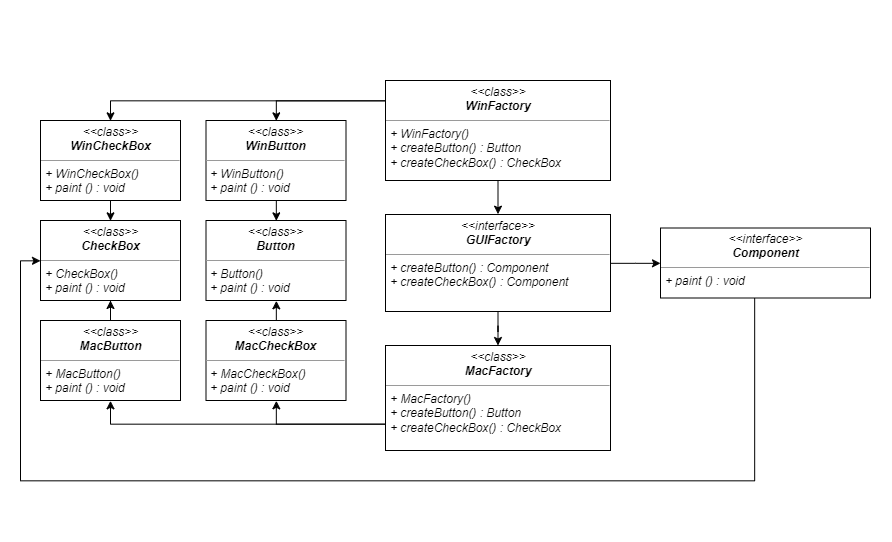

The diagram above was exported from draw.io. Its source (the exported page's mxGraphModel, read from the mxfile embedded in the PNG):
<mxGraphModel dx="2200" dy="588" grid="1" gridSize="10" guides="1" tooltips="1" connect="1" arrows="1" fold="1" page="1" pageScale="1" pageWidth="827" pageHeight="1169" math="0" shadow="0">
  <root>
    <mxCell id="0" />
    <mxCell id="1" parent="0" />
    <mxCell id="JkCSAN09CAia19A3aLwF-1" value="" style="swimlane;rounded=0;strokeColor=#FFFFFF;strokeWidth=1;fillColor=none;labelBackgroundColor=#ffffff;labelBorderColor=none;labelPosition=center;verticalLabelPosition=middle;align=center;verticalAlign=top;fontFamily=Helvetica;gradientColor=none;swimlaneFillColor=none;swimlaneLine=0;spacingTop=5;spacing=5;spacingLeft=5;spacingBottom=5;flipH=1;flipV=1;shadow=0;fontStyle=2" parent="1" vertex="1">
      <mxGeometry x="-810" y="480" width="890" height="540" as="geometry">
        <mxRectangle x="253.5" y="20" width="80" height="23" as="alternateBounds" />
      </mxGeometry>
    </mxCell>
    <mxCell id="9hlgxp3K4SlakIBTbqup-17" style="edgeStyle=orthogonalEdgeStyle;rounded=0;orthogonalLoop=1;jettySize=auto;html=1;entryX=0;entryY=0.5;entryDx=0;entryDy=0;" edge="1" parent="JkCSAN09CAia19A3aLwF-1" source="JkCSAN09CAia19A3aLwF-3" target="cigzyLiKf8ru1PfqztCW-4">
      <mxGeometry relative="1" as="geometry">
        <Array as="points">
          <mxPoint x="754" y="480" />
          <mxPoint x="20" y="480" />
          <mxPoint x="20" y="260" />
        </Array>
      </mxGeometry>
    </mxCell>
    <mxCell id="JkCSAN09CAia19A3aLwF-3" value="&lt;p style=&quot;margin: 0px ; margin-top: 4px ; text-align: center&quot;&gt;&lt;span&gt;&amp;lt;&amp;lt;interface&amp;gt;&amp;gt;&lt;br&gt;&lt;b&gt;Component&lt;/b&gt;&lt;/span&gt;&lt;/p&gt;&lt;hr size=&quot;1&quot;&gt;&lt;p style=&quot;margin: 0px ; margin-left: 4px&quot;&gt;&lt;span&gt;+&amp;nbsp;&lt;/span&gt;&lt;span style=&quot;text-align: center&quot;&gt;paint&amp;nbsp;&lt;/span&gt;&lt;span&gt;() : void&lt;/span&gt;&lt;/p&gt;&lt;p style=&quot;margin: 0px ; margin-left: 4px&quot;&gt;&lt;br&gt;&lt;/p&gt;&lt;p style=&quot;margin: 0px ; margin-left: 4px&quot;&gt;&lt;br&gt;&lt;/p&gt;" style="verticalAlign=top;align=left;overflow=fill;fontSize=12;fontFamily=Helvetica;html=1;labelBackgroundColor=none;gradientColor=none;shadow=0;comic=0;glass=0;rounded=0;noLabel=0;resizable=1;resizeWidth=1;resizeHeight=1;treeFolding=1;treeMoving=0;portConstraintRotation=0;fixDash=0;container=0;collapsible=0;autosize=1;imageWidth=24;imageHeight=18;fontStyle=2" parent="JkCSAN09CAia19A3aLwF-1" vertex="1">
      <mxGeometry x="660" y="227.5" width="210" height="70" as="geometry" />
    </mxCell>
    <mxCell id="cigzyLiKf8ru1PfqztCW-3" value="&lt;p style=&quot;margin: 0px ; margin-top: 4px ; text-align: center&quot;&gt;&lt;span&gt;&amp;lt;&amp;lt;class&amp;gt;&amp;gt;&lt;br&gt;&lt;b&gt;Button&lt;/b&gt;&lt;/span&gt;&lt;/p&gt;&lt;hr size=&quot;1&quot;&gt;&lt;p style=&quot;margin: 0px ; margin-left: 4px&quot;&gt;+&amp;nbsp;&lt;span style=&quot;text-align: center&quot;&gt;Button&lt;/span&gt;()&amp;nbsp;&lt;span&gt;&lt;br&gt;+&amp;nbsp;&lt;/span&gt;&lt;span style=&quot;text-align: center&quot;&gt;paint&amp;nbsp;&lt;/span&gt;&lt;span&gt;() : void&lt;/span&gt;&lt;/p&gt;&lt;p style=&quot;margin: 0px ; margin-left: 4px&quot;&gt;&lt;br&gt;&lt;/p&gt;&lt;p style=&quot;margin: 0px ; margin-left: 4px&quot;&gt;&lt;br&gt;&lt;/p&gt;" style="verticalAlign=top;align=left;overflow=fill;fontSize=12;fontFamily=Helvetica;html=1;labelBackgroundColor=none;gradientColor=none;shadow=0;comic=0;glass=0;rounded=0;noLabel=0;resizable=1;resizeWidth=1;resizeHeight=1;treeFolding=1;treeMoving=0;portConstraintRotation=0;fixDash=0;container=0;collapsible=0;autosize=1;imageWidth=24;imageHeight=18;fontStyle=2" parent="JkCSAN09CAia19A3aLwF-1" vertex="1">
      <mxGeometry x="205.5" y="220" width="140" height="80" as="geometry" />
    </mxCell>
    <mxCell id="cigzyLiKf8ru1PfqztCW-4" value="&lt;p style=&quot;margin: 0px ; margin-top: 4px ; text-align: center&quot;&gt;&lt;span&gt;&amp;lt;&amp;lt;class&amp;gt;&amp;gt;&lt;br&gt;&lt;b&gt;CheckBox&lt;/b&gt;&lt;/span&gt;&lt;/p&gt;&lt;hr size=&quot;1&quot;&gt;&lt;p style=&quot;margin: 0px ; margin-left: 4px&quot;&gt;+&amp;nbsp;&lt;span style=&quot;text-align: center&quot;&gt;CheckBox&lt;/span&gt;()&amp;nbsp;&lt;span&gt;&lt;br&gt;+&amp;nbsp;&lt;/span&gt;&lt;span style=&quot;text-align: center&quot;&gt;paint&amp;nbsp;&lt;/span&gt;&lt;span&gt;() : void&lt;/span&gt;&lt;/p&gt;&lt;p style=&quot;margin: 0px ; margin-left: 4px&quot;&gt;&lt;br&gt;&lt;/p&gt;&lt;p style=&quot;margin: 0px ; margin-left: 4px&quot;&gt;&lt;br&gt;&lt;/p&gt;" style="verticalAlign=top;align=left;overflow=fill;fontSize=12;fontFamily=Helvetica;html=1;labelBackgroundColor=none;gradientColor=none;shadow=0;comic=0;glass=0;rounded=0;noLabel=0;resizable=1;resizeWidth=1;resizeHeight=1;treeFolding=1;treeMoving=0;portConstraintRotation=0;fixDash=0;container=0;collapsible=0;autosize=1;imageWidth=24;imageHeight=18;fontStyle=2" parent="JkCSAN09CAia19A3aLwF-1" vertex="1">
      <mxGeometry x="40" y="220" width="140" height="80" as="geometry" />
    </mxCell>
    <mxCell id="9hlgxp3K4SlakIBTbqup-16" style="edgeStyle=orthogonalEdgeStyle;rounded=0;orthogonalLoop=1;jettySize=auto;html=1;exitX=0.5;exitY=1;exitDx=0;exitDy=0;entryX=0.5;entryY=0;entryDx=0;entryDy=0;" edge="1" parent="JkCSAN09CAia19A3aLwF-1" source="cigzyLiKf8ru1PfqztCW-5" target="cigzyLiKf8ru1PfqztCW-3">
      <mxGeometry relative="1" as="geometry" />
    </mxCell>
    <mxCell id="cigzyLiKf8ru1PfqztCW-5" value="&lt;p style=&quot;margin: 0px ; margin-top: 4px ; text-align: center&quot;&gt;&lt;span&gt;&amp;lt;&amp;lt;class&amp;gt;&amp;gt;&lt;br&gt;&lt;b&gt;WinButton&lt;/b&gt;&lt;/span&gt;&lt;/p&gt;&lt;hr size=&quot;1&quot;&gt;&lt;p style=&quot;margin: 0px ; margin-left: 4px&quot;&gt;+&amp;nbsp;&lt;span style=&quot;text-align: center&quot;&gt;WinButton&lt;/span&gt;()&amp;nbsp;&lt;span&gt;&lt;br&gt;+&amp;nbsp;&lt;/span&gt;&lt;span style=&quot;text-align: center&quot;&gt;paint&amp;nbsp;&lt;/span&gt;&lt;span&gt;() : void&lt;/span&gt;&lt;/p&gt;&lt;p style=&quot;margin: 0px ; margin-left: 4px&quot;&gt;&lt;br&gt;&lt;/p&gt;&lt;p style=&quot;margin: 0px ; margin-left: 4px&quot;&gt;&lt;br&gt;&lt;/p&gt;" style="verticalAlign=top;align=left;overflow=fill;fontSize=12;fontFamily=Helvetica;html=1;labelBackgroundColor=none;gradientColor=none;shadow=0;comic=0;glass=0;rounded=0;noLabel=0;resizable=1;resizeWidth=1;resizeHeight=1;treeFolding=1;treeMoving=0;portConstraintRotation=0;fixDash=0;container=0;collapsible=0;autosize=1;imageWidth=24;imageHeight=18;fontStyle=2" parent="JkCSAN09CAia19A3aLwF-1" vertex="1">
      <mxGeometry x="205.5" y="120" width="140" height="80" as="geometry" />
    </mxCell>
    <mxCell id="9hlgxp3K4SlakIBTbqup-15" style="edgeStyle=orthogonalEdgeStyle;rounded=0;orthogonalLoop=1;jettySize=auto;html=1;exitX=0.5;exitY=1;exitDx=0;exitDy=0;entryX=0.5;entryY=0;entryDx=0;entryDy=0;" edge="1" parent="JkCSAN09CAia19A3aLwF-1" source="cigzyLiKf8ru1PfqztCW-6" target="cigzyLiKf8ru1PfqztCW-4">
      <mxGeometry relative="1" as="geometry" />
    </mxCell>
    <mxCell id="cigzyLiKf8ru1PfqztCW-6" value="&lt;p style=&quot;margin: 0px ; margin-top: 4px ; text-align: center&quot;&gt;&lt;span&gt;&amp;lt;&amp;lt;class&amp;gt;&amp;gt;&lt;br&gt;&lt;b&gt;WinCheckBox&lt;/b&gt;&lt;/span&gt;&lt;/p&gt;&lt;hr size=&quot;1&quot;&gt;&lt;p style=&quot;margin: 0px ; margin-left: 4px&quot;&gt;+&amp;nbsp;&lt;span style=&quot;text-align: center&quot;&gt;WinCheckBox&lt;/span&gt;()&amp;nbsp;&lt;span&gt;&lt;br&gt;+&amp;nbsp;&lt;/span&gt;&lt;span style=&quot;text-align: center&quot;&gt;paint&amp;nbsp;&lt;/span&gt;&lt;span&gt;() : void&lt;/span&gt;&lt;/p&gt;&lt;p style=&quot;margin: 0px ; margin-left: 4px&quot;&gt;&lt;br&gt;&lt;/p&gt;&lt;p style=&quot;margin: 0px ; margin-left: 4px&quot;&gt;&lt;br&gt;&lt;/p&gt;" style="verticalAlign=top;align=left;overflow=fill;fontSize=12;fontFamily=Helvetica;html=1;labelBackgroundColor=none;gradientColor=none;shadow=0;comic=0;glass=0;rounded=0;noLabel=0;resizable=1;resizeWidth=1;resizeHeight=1;treeFolding=1;treeMoving=0;portConstraintRotation=0;fixDash=0;container=0;collapsible=0;autosize=1;imageWidth=24;imageHeight=18;fontStyle=2" parent="JkCSAN09CAia19A3aLwF-1" vertex="1">
      <mxGeometry x="40" y="120" width="140" height="80" as="geometry" />
    </mxCell>
    <mxCell id="9hlgxp3K4SlakIBTbqup-13" style="edgeStyle=orthogonalEdgeStyle;rounded=0;orthogonalLoop=1;jettySize=auto;html=1;" edge="1" parent="JkCSAN09CAia19A3aLwF-1" source="cigzyLiKf8ru1PfqztCW-7" target="cigzyLiKf8ru1PfqztCW-4">
      <mxGeometry relative="1" as="geometry" />
    </mxCell>
    <mxCell id="cigzyLiKf8ru1PfqztCW-7" value="&lt;p style=&quot;margin: 0px ; margin-top: 4px ; text-align: center&quot;&gt;&lt;span&gt;&amp;lt;&amp;lt;class&amp;gt;&amp;gt;&lt;br&gt;&lt;b&gt;MacButton&lt;/b&gt;&lt;/span&gt;&lt;/p&gt;&lt;hr size=&quot;1&quot;&gt;&lt;p style=&quot;margin: 0px ; margin-left: 4px&quot;&gt;+&amp;nbsp;&lt;span style=&quot;text-align: center&quot;&gt;MacButton&lt;/span&gt;()&amp;nbsp;&lt;span&gt;&lt;br&gt;+&amp;nbsp;&lt;/span&gt;&lt;span style=&quot;text-align: center&quot;&gt;paint&amp;nbsp;&lt;/span&gt;&lt;span&gt;() : void&lt;/span&gt;&lt;/p&gt;&lt;p style=&quot;margin: 0px ; margin-left: 4px&quot;&gt;&lt;br&gt;&lt;/p&gt;&lt;p style=&quot;margin: 0px ; margin-left: 4px&quot;&gt;&lt;br&gt;&lt;/p&gt;" style="verticalAlign=top;align=left;overflow=fill;fontSize=12;fontFamily=Helvetica;html=1;labelBackgroundColor=none;gradientColor=none;shadow=0;comic=0;glass=0;rounded=0;noLabel=0;resizable=1;resizeWidth=1;resizeHeight=1;treeFolding=1;treeMoving=0;portConstraintRotation=0;fixDash=0;container=0;collapsible=0;autosize=1;imageWidth=24;imageHeight=18;fontStyle=2" parent="JkCSAN09CAia19A3aLwF-1" vertex="1">
      <mxGeometry x="40" y="320" width="140" height="80" as="geometry" />
    </mxCell>
    <mxCell id="9hlgxp3K4SlakIBTbqup-14" style="edgeStyle=orthogonalEdgeStyle;rounded=0;orthogonalLoop=1;jettySize=auto;html=1;exitX=0.5;exitY=0;exitDx=0;exitDy=0;entryX=0.5;entryY=1;entryDx=0;entryDy=0;" edge="1" parent="JkCSAN09CAia19A3aLwF-1" source="cigzyLiKf8ru1PfqztCW-8" target="cigzyLiKf8ru1PfqztCW-3">
      <mxGeometry relative="1" as="geometry" />
    </mxCell>
    <mxCell id="cigzyLiKf8ru1PfqztCW-8" value="&lt;p style=&quot;margin: 0px ; margin-top: 4px ; text-align: center&quot;&gt;&lt;span&gt;&amp;lt;&amp;lt;class&amp;gt;&amp;gt;&lt;br&gt;&lt;b&gt;MacCheckBox&lt;/b&gt;&lt;/span&gt;&lt;/p&gt;&lt;hr size=&quot;1&quot;&gt;&lt;p style=&quot;margin: 0px ; margin-left: 4px&quot;&gt;+&amp;nbsp;&lt;span style=&quot;text-align: center&quot;&gt;MacCheckBox&lt;/span&gt;()&amp;nbsp;&lt;span&gt;&lt;br&gt;+&amp;nbsp;&lt;/span&gt;&lt;span style=&quot;text-align: center&quot;&gt;paint&amp;nbsp;&lt;/span&gt;&lt;span&gt;() : void&lt;/span&gt;&lt;/p&gt;&lt;p style=&quot;margin: 0px ; margin-left: 4px&quot;&gt;&lt;br&gt;&lt;/p&gt;&lt;p style=&quot;margin: 0px ; margin-left: 4px&quot;&gt;&lt;br&gt;&lt;/p&gt;" style="verticalAlign=top;align=left;overflow=fill;fontSize=12;fontFamily=Helvetica;html=1;labelBackgroundColor=none;gradientColor=none;shadow=0;comic=0;glass=0;rounded=0;noLabel=0;resizable=1;resizeWidth=1;resizeHeight=1;treeFolding=1;treeMoving=0;portConstraintRotation=0;fixDash=0;container=0;collapsible=0;autosize=1;imageWidth=24;imageHeight=18;fontStyle=2" parent="JkCSAN09CAia19A3aLwF-1" vertex="1">
      <mxGeometry x="205.5" y="320" width="140" height="80" as="geometry" />
    </mxCell>
    <mxCell id="9hlgxp3K4SlakIBTbqup-4" style="edgeStyle=orthogonalEdgeStyle;rounded=0;orthogonalLoop=1;jettySize=auto;html=1;exitX=0.5;exitY=1;exitDx=0;exitDy=0;entryX=0.5;entryY=0;entryDx=0;entryDy=0;" edge="1" parent="JkCSAN09CAia19A3aLwF-1" source="9hlgxp3K4SlakIBTbqup-1" target="9hlgxp3K4SlakIBTbqup-3">
      <mxGeometry relative="1" as="geometry" />
    </mxCell>
    <mxCell id="9hlgxp3K4SlakIBTbqup-8" style="edgeStyle=orthogonalEdgeStyle;rounded=0;orthogonalLoop=1;jettySize=auto;html=1;entryX=0.5;entryY=0;entryDx=0;entryDy=0;" edge="1" parent="JkCSAN09CAia19A3aLwF-1" source="9hlgxp3K4SlakIBTbqup-1" target="cigzyLiKf8ru1PfqztCW-5">
      <mxGeometry relative="1" as="geometry">
        <Array as="points">
          <mxPoint x="276" y="100" />
        </Array>
      </mxGeometry>
    </mxCell>
    <mxCell id="9hlgxp3K4SlakIBTbqup-9" style="edgeStyle=orthogonalEdgeStyle;rounded=0;orthogonalLoop=1;jettySize=auto;html=1;exitX=0;exitY=0.5;exitDx=0;exitDy=0;entryX=0.5;entryY=0;entryDx=0;entryDy=0;" edge="1" parent="JkCSAN09CAia19A3aLwF-1" source="9hlgxp3K4SlakIBTbqup-1" target="cigzyLiKf8ru1PfqztCW-6">
      <mxGeometry relative="1" as="geometry">
        <Array as="points">
          <mxPoint x="390" y="100" />
          <mxPoint x="110" y="100" />
        </Array>
      </mxGeometry>
    </mxCell>
    <mxCell id="9hlgxp3K4SlakIBTbqup-1" value="&lt;p style=&quot;margin: 0px ; margin-top: 4px ; text-align: center&quot;&gt;&lt;span&gt;&amp;lt;&amp;lt;class&amp;gt;&amp;gt;&lt;br&gt;&lt;b&gt;WinFactory&lt;/b&gt;&lt;/span&gt;&lt;/p&gt;&lt;hr size=&quot;1&quot;&gt;&lt;p style=&quot;margin: 0px ; margin-left: 4px&quot;&gt;+&amp;nbsp;&lt;span style=&quot;text-align: center&quot;&gt;WinFactory&lt;/span&gt;()&amp;nbsp;&lt;span&gt;&lt;br&gt;&lt;/span&gt;&lt;/p&gt;&lt;p style=&quot;margin: 0px 0px 0px 4px&quot;&gt;+&amp;nbsp;&lt;span style=&quot;text-align: center&quot;&gt;createButton&lt;/span&gt;() : Button&lt;br&gt;&lt;/p&gt;&lt;p style=&quot;margin: 0px 0px 0px 4px&quot;&gt;+&amp;nbsp;&lt;span style=&quot;text-align: center&quot;&gt;createCheckBox&lt;/span&gt;() : CheckBox&lt;br&gt;&lt;/p&gt;&lt;p style=&quot;margin: 0px 0px 0px 4px&quot;&gt;&lt;br&gt;&lt;/p&gt;&lt;p style=&quot;margin: 0px ; margin-left: 4px&quot;&gt;&lt;br&gt;&lt;/p&gt;&lt;p style=&quot;margin: 0px ; margin-left: 4px&quot;&gt;&lt;br&gt;&lt;/p&gt;" style="verticalAlign=top;align=left;overflow=fill;fontSize=12;fontFamily=Helvetica;html=1;labelBackgroundColor=none;gradientColor=none;shadow=0;comic=0;glass=0;rounded=0;noLabel=0;resizable=1;resizeWidth=1;resizeHeight=1;treeFolding=1;treeMoving=0;portConstraintRotation=0;fixDash=0;container=0;collapsible=0;autosize=1;imageWidth=24;imageHeight=18;fontStyle=2" vertex="1" parent="JkCSAN09CAia19A3aLwF-1">
      <mxGeometry x="385" y="80" width="225" height="100" as="geometry" />
    </mxCell>
    <mxCell id="9hlgxp3K4SlakIBTbqup-11" style="edgeStyle=orthogonalEdgeStyle;rounded=0;orthogonalLoop=1;jettySize=auto;html=1;exitX=0;exitY=0.75;exitDx=0;exitDy=0;entryX=0.5;entryY=1;entryDx=0;entryDy=0;" edge="1" parent="JkCSAN09CAia19A3aLwF-1" source="9hlgxp3K4SlakIBTbqup-2" target="cigzyLiKf8ru1PfqztCW-8">
      <mxGeometry relative="1" as="geometry" />
    </mxCell>
    <mxCell id="9hlgxp3K4SlakIBTbqup-12" style="edgeStyle=orthogonalEdgeStyle;rounded=0;orthogonalLoop=1;jettySize=auto;html=1;exitX=0;exitY=0.75;exitDx=0;exitDy=0;entryX=0.5;entryY=1;entryDx=0;entryDy=0;" edge="1" parent="JkCSAN09CAia19A3aLwF-1" source="9hlgxp3K4SlakIBTbqup-2" target="cigzyLiKf8ru1PfqztCW-7">
      <mxGeometry relative="1" as="geometry" />
    </mxCell>
    <mxCell id="9hlgxp3K4SlakIBTbqup-2" value="&lt;p style=&quot;margin: 0px ; margin-top: 4px ; text-align: center&quot;&gt;&lt;span&gt;&amp;lt;&amp;lt;class&amp;gt;&amp;gt;&lt;br&gt;&lt;b&gt;MacFactory&lt;/b&gt;&lt;/span&gt;&lt;/p&gt;&lt;hr size=&quot;1&quot;&gt;&lt;p style=&quot;margin: 0px ; margin-left: 4px&quot;&gt;+&amp;nbsp;&lt;span style=&quot;text-align: center&quot;&gt;MacFactory&lt;/span&gt;()&amp;nbsp;&lt;span&gt;&lt;br&gt;&lt;/span&gt;&lt;/p&gt;&lt;p style=&quot;margin: 0px 0px 0px 4px&quot;&gt;+&amp;nbsp;&lt;span style=&quot;text-align: center&quot;&gt;createButton&lt;/span&gt;() : Button&lt;br&gt;&lt;/p&gt;&lt;p style=&quot;margin: 0px 0px 0px 4px&quot;&gt;+&amp;nbsp;&lt;span style=&quot;text-align: center&quot;&gt;createCheckBox&lt;/span&gt;() : CheckBox&lt;br&gt;&lt;/p&gt;&lt;p style=&quot;margin: 0px 0px 0px 4px&quot;&gt;&lt;br&gt;&lt;/p&gt;&lt;p style=&quot;margin: 0px ; margin-left: 4px&quot;&gt;&lt;br&gt;&lt;/p&gt;&lt;p style=&quot;margin: 0px ; margin-left: 4px&quot;&gt;&lt;br&gt;&lt;/p&gt;" style="verticalAlign=top;align=left;overflow=fill;fontSize=12;fontFamily=Helvetica;html=1;labelBackgroundColor=none;gradientColor=none;shadow=0;comic=0;glass=0;rounded=0;noLabel=0;resizable=1;resizeWidth=1;resizeHeight=1;treeFolding=1;treeMoving=0;portConstraintRotation=0;fixDash=0;container=0;collapsible=0;autosize=1;imageWidth=24;imageHeight=18;fontStyle=2" vertex="1" parent="JkCSAN09CAia19A3aLwF-1">
      <mxGeometry x="385" y="345" width="225" height="105" as="geometry" />
    </mxCell>
    <mxCell id="9hlgxp3K4SlakIBTbqup-5" style="edgeStyle=orthogonalEdgeStyle;rounded=0;orthogonalLoop=1;jettySize=auto;html=1;" edge="1" parent="JkCSAN09CAia19A3aLwF-1" source="9hlgxp3K4SlakIBTbqup-3" target="9hlgxp3K4SlakIBTbqup-2">
      <mxGeometry relative="1" as="geometry" />
    </mxCell>
    <mxCell id="9hlgxp3K4SlakIBTbqup-21" style="edgeStyle=orthogonalEdgeStyle;rounded=0;orthogonalLoop=1;jettySize=auto;html=1;entryX=0;entryY=0.5;entryDx=0;entryDy=0;" edge="1" parent="JkCSAN09CAia19A3aLwF-1" source="9hlgxp3K4SlakIBTbqup-3" target="JkCSAN09CAia19A3aLwF-3">
      <mxGeometry relative="1" as="geometry" />
    </mxCell>
    <mxCell id="9hlgxp3K4SlakIBTbqup-3" value="&lt;p style=&quot;margin: 0px ; margin-top: 4px ; text-align: center&quot;&gt;&lt;span&gt;&amp;lt;&amp;lt;interface&amp;gt;&amp;gt;&lt;br&gt;&lt;b&gt;GUIFactory&lt;/b&gt;&lt;/span&gt;&lt;/p&gt;&lt;hr size=&quot;1&quot;&gt;&lt;p style=&quot;margin: 0px ; margin-left: 4px&quot;&gt;+&amp;nbsp;&lt;span style=&quot;text-align: center&quot;&gt;createButton&lt;/span&gt;() : Component&amp;nbsp;&lt;span&gt;&lt;br&gt;&lt;/span&gt;&lt;/p&gt;&lt;p style=&quot;margin: 0px ; margin-left: 4px&quot;&gt;+&amp;nbsp;&lt;span style=&quot;text-align: center&quot;&gt;createCheckBox&lt;/span&gt;() : Component&amp;nbsp;&lt;br&gt;&lt;/p&gt;&lt;p style=&quot;margin: 0px ; margin-left: 4px&quot;&gt;&lt;br&gt;&lt;/p&gt;&lt;p style=&quot;margin: 0px ; margin-left: 4px&quot;&gt;&lt;br&gt;&lt;/p&gt;" style="verticalAlign=top;align=left;overflow=fill;fontSize=12;fontFamily=Helvetica;html=1;labelBackgroundColor=none;gradientColor=none;shadow=0;comic=0;glass=0;rounded=0;noLabel=0;resizable=1;resizeWidth=1;resizeHeight=1;treeFolding=1;treeMoving=0;portConstraintRotation=0;fixDash=0;container=0;collapsible=0;autosize=1;imageWidth=24;imageHeight=18;fontStyle=2" vertex="1" parent="JkCSAN09CAia19A3aLwF-1">
      <mxGeometry x="385" y="214" width="225" height="97" as="geometry" />
    </mxCell>
  </root>
</mxGraphModel>